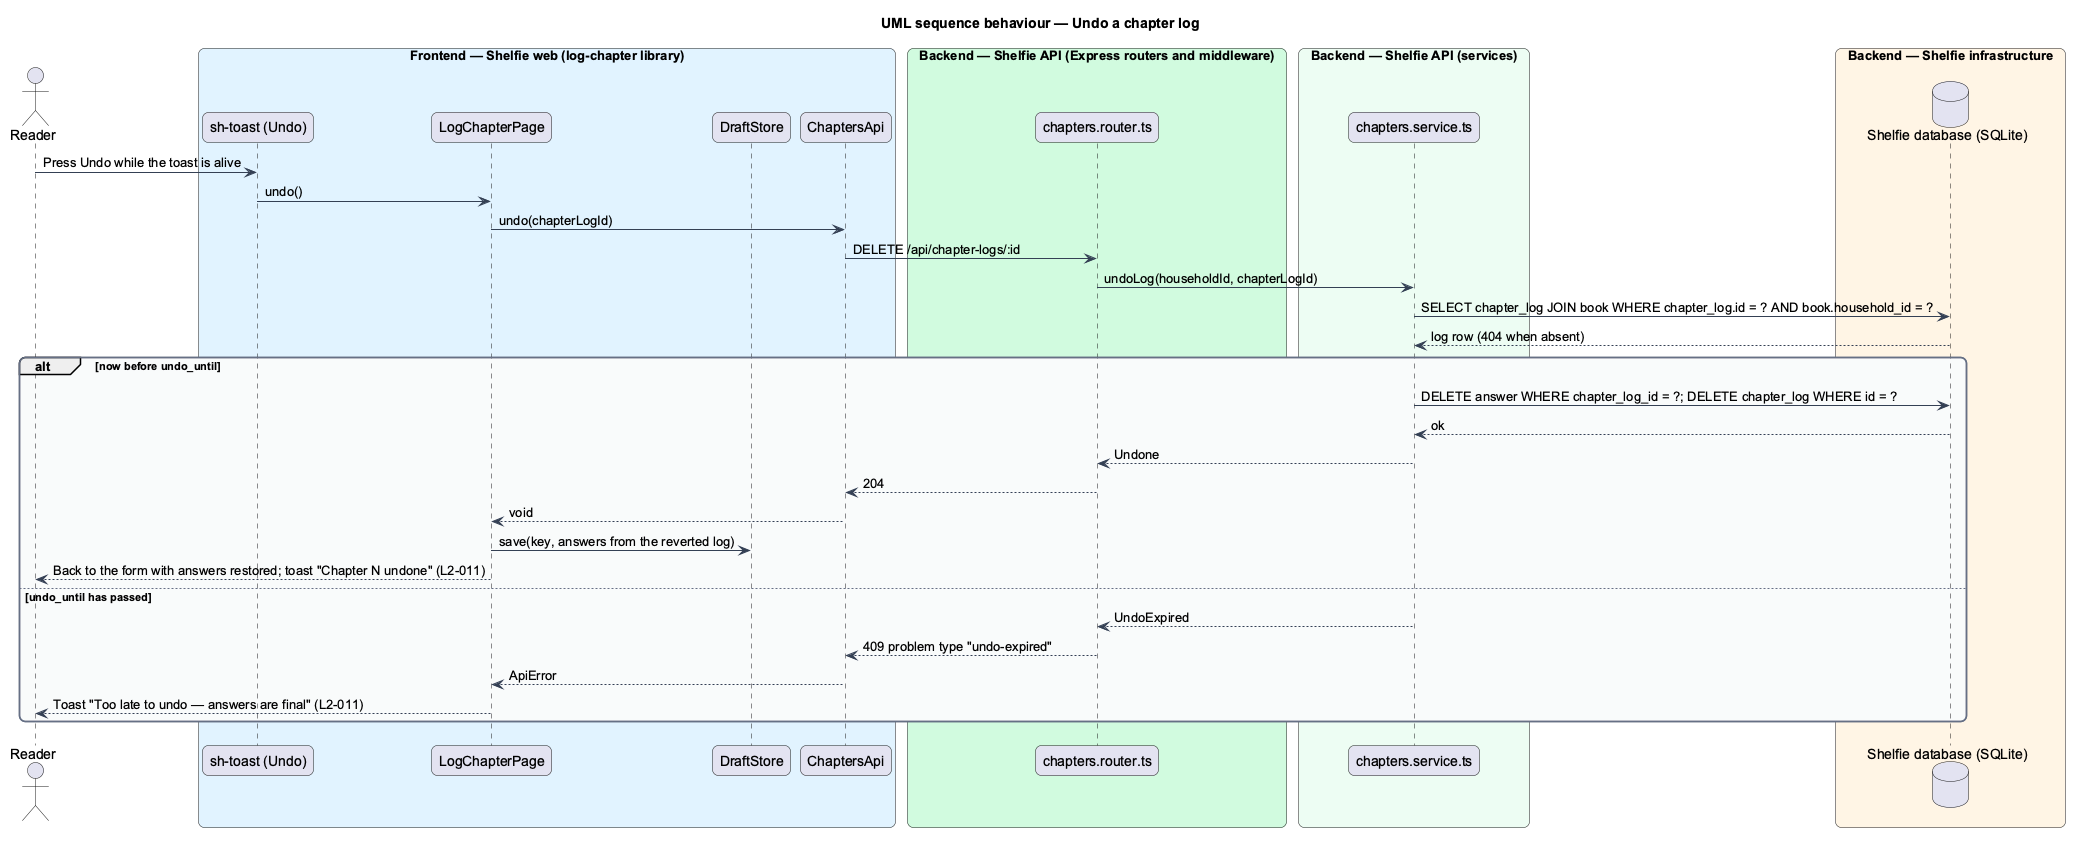

The diagram above was rendered by PlantUML. Its source (embedded in the PNG):
@startuml
title UML sequence behaviour — Undo a chapter log
skinparam backgroundColor #FFFFFF
skinparam shadowing false
skinparam roundcorner 12
skinparam defaultFontName Arial
skinparam ArrowColor #344054
skinparam rectangle {
  BorderColor #344054
  FontColor #101828
}
skinparam package {
  BorderColor #667085
  FontColor #101828
  BackgroundColor #F9FAFB
}
actor "Reader" as reader
box "Frontend — Shelfie web (log-chapter library)" #E0F2FE
  participant "sh-toast (Undo)" as toast
  participant "LogChapterPage" as page
  participant "DraftStore" as drafts
  participant "ChaptersApi" as client
end box
box "Backend — Shelfie API (Express routers and middleware)" #D1FADF
  participant "chapters.router.ts" as router
end box
box "Backend — Shelfie API (services)" #ECFDF3
  participant "chapters.service.ts" as service
end box
box "Backend — Shelfie infrastructure" #FFF4E5
  database "Shelfie database (SQLite)" as db
end box

reader -> toast : Press Undo while the toast is alive
toast -> page : undo()
page -> client : undo(chapterLogId)
client -> router : DELETE /api/chapter-logs/:id
router -> service : undoLog(householdId, chapterLogId)
service -> db : SELECT chapter_log JOIN book WHERE chapter_log.id = ? AND book.household_id = ?
db --> service : log row (404 when absent)
alt now before undo_until
  service -> db : DELETE answer WHERE chapter_log_id = ?; DELETE chapter_log WHERE id = ?
  db --> service : ok
  service --> router : Undone
  router --> client : 204
  client --> page : void
  page -> drafts : save(key, answers from the reverted log)
  page --> reader : Back to the form with answers restored; toast "Chapter N undone" (L2-011)
else undo_until has passed
  service --> router : UndoExpired
  router --> client : 409 problem type "undo-expired"
  client --> page : ApiError
  page --> reader : Toast "Too late to undo — answers are final" (L2-011)
end
@enduml